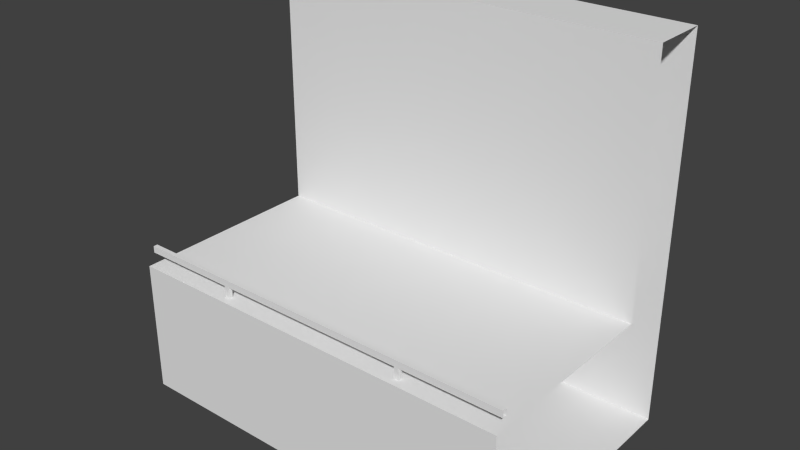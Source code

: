 # Source: straight.blend  (saved by Blender 2.74.0; exported with 4.5.12 LTS)
import bpy
from mathutils import Matrix  # noqa: F401  (used for matrix-valued properties, if any)

bpy.ops.wm.read_factory_settings(use_empty=True)
scene = bpy.context.scene
scene.name = 'Scene'

# ---- collections
col_collection_1 = bpy.data.collections.new('Collection 1'); scene.collection.children.link(col_collection_1)

# ---- materials (node trees are filled in below, after node groups)
mat_side = bpy.data.materials.new('side')
mat_side.alpha_threshold = 0.0
mat_side.use_transparent_shadow = False
mat_side.roughness = 0.5
mat_tar = bpy.data.materials.new('tar')
mat_tar.alpha_threshold = 0.0
mat_tar.use_transparent_shadow = False
mat_tar.roughness = 0.5

# ---- material node trees

# ---- world
world_world = bpy.data.worlds.new('World'); scene.world = world_world
world_world.color = (0.05088, 0.05088, 0.05088)
world_world.use_sun_shadow = False
world_world.sun_shadow_jitter_overblur = 0.0
world_world.cycles.sampling_method = 'MANUAL'
world_world.cycles.sample_map_resolution = 256

# ---- meshes
me_plane_001 = bpy.data.meshes.new('Plane.001')
me_plane_001.from_pydata([(20.0, 4.0, 0.0), (20.0, -4.0, 0.0), (20.0, 5.0, -1.863e-08), (0.0, 5.0, -1.863e-08), (0.0, 4.0, 0.0), (0.0, -4.0, 0.0), (20.0, 5.0, 12.56), (0.0, 5.0, 12.56), (20.0, -5.0, -1.863e-08), (0.0, -5.0, -1.863e-08), (20.0, -5.0, -6.718), (0.0, -5.0, -6.718), (0.0, -4.631, 0.5796), (20.0, -4.631, 0.5796), (0.0, -4.631, 0.9156), (20.0, -4.631, 0.9156), (0.0, -4.417, 0.5796), (20.0, -4.417, 0.5796), (0.0, -4.417, 0.9156), (20.0, -4.417, 0.9156), (4.881, -4.417, 0.5796), (4.881, -4.417, -7.451e-08), (4.881, -4.631, 0.5796), (4.881, -4.631, -7.451e-08), (5.119, -4.417, 0.5796), (5.119, -4.417, -7.451e-08), (5.119, -4.631, 0.5796), (5.119, -4.631, -7.451e-08), (14.74, -4.417, 0.5796), (14.74, -4.417, -7.451e-08), (14.74, -4.631, 0.5796), (14.74, -4.631, -7.451e-08), (14.98, -4.417, 0.5796), (14.98, -4.417, -7.451e-08), (14.98, -4.631, 0.5796), (14.98, -4.631, -7.451e-08), (20.0, 7.88, 12.56), (0.0, 7.88, 12.56), (20.0, 7.88, -6.718), (0.0, 7.88, -6.718)], [], [(0, 2, 3, 4), (1, 0, 4, 5), (2, 6, 7, 3), (5, 9, 8, 1), (9, 11, 10, 8), (12, 13, 15, 14), (16, 18, 19, 17), (12, 16, 17, 13), (15, 19, 18, 14), (21, 23, 22, 20), (23, 27, 26, 22), (27, 25, 24, 26), (25, 21, 20, 24), (29, 31, 30, 28), (31, 35, 34, 30), (35, 33, 32, 34), (33, 29, 28, 32), (6, 36, 37, 7), (36, 38, 39, 37), (11, 39, 38, 10)])
me_plane_001.polygons.foreach_set('material_index', [0, 1, 0, 0, 0, 0, 0, 0, 0, 0, 0, 0, 0, 0, 0, 0, 0, 0, 0, 0])
me_plane_001.materials.append(mat_side)
me_plane_001.materials.append(mat_tar)
me_plane_001.use_remesh_preserve_volume = False
me_plane_001.use_remesh_preserve_attributes = False
me_plane_001.use_mirror_vertex_groups = False
me_plane_001.update()

# ---- objects
ob_surface = bpy.data.objects.new('surface', me_plane_001)

# ---- transforms, parenting, visibility, modifiers, constraints
ob_surface.location = (0.0, 0.0, 0.0)
ob_surface.lineart.crease_threshold = 0.0

# ---- collection membership
col_collection_1.objects.link(ob_surface)

# ---- scene / render settings (as saved in the file)
scene.frame_start = 1; scene.frame_end = 250; scene.frame_set(1)
scene.render.engine = 'BLENDER_EEVEE_NEXT'
scene.render.resolution_percentage = 50
scene.render.dither_intensity = 0.0
scene.cycles.use_denoising = False
scene.cycles.samples = 10
scene.cycles.sampling_pattern = 'TABULATED_SOBOL'
scene.cycles.light_sampling_threshold = 0.0
scene.cycles.use_adaptive_sampling = False
scene.cycles.use_light_tree = False
scene.cycles.blur_glossy = 0.0
scene.cycles.pixel_filter_type = 'GAUSSIAN'
scene.cycles.sample_clamp_indirect = 0.0
scene.view_settings.view_transform = 'Standard'
bpy.context.view_layer.update()

# ---- added for rendering (the .blend has no active camera and no usable light): camera, sun
cam_auto = bpy.data.cameras.new('AutoCamera')
cam_auto.lens = 50.0
cam_auto.sensor_width = 36.0
cam_auto.clip_end = 1000.0
ob_auto_camera = bpy.data.objects.new('AutoCamera', cam_auto)
scene.collection.objects.link(ob_auto_camera)
ob_auto_camera.location = (38.3312, -32.5574, 25.5876)
ob_auto_camera.rotation_euler = (1.09748, -7.21219e-08, 0.694738)
scene.camera = ob_auto_camera
light_auto_sun = bpy.data.lights.new('AutoSun', 'SUN')
light_auto_sun.energy = 3.0
light_auto_sun.angle = 0.0523599
ob_auto_sun = bpy.data.objects.new('AutoSun', light_auto_sun)
scene.collection.objects.link(ob_auto_sun)
ob_auto_sun.rotation_euler = (0.872665, 0.174533, 0.523599)
bpy.context.view_layer.update()
